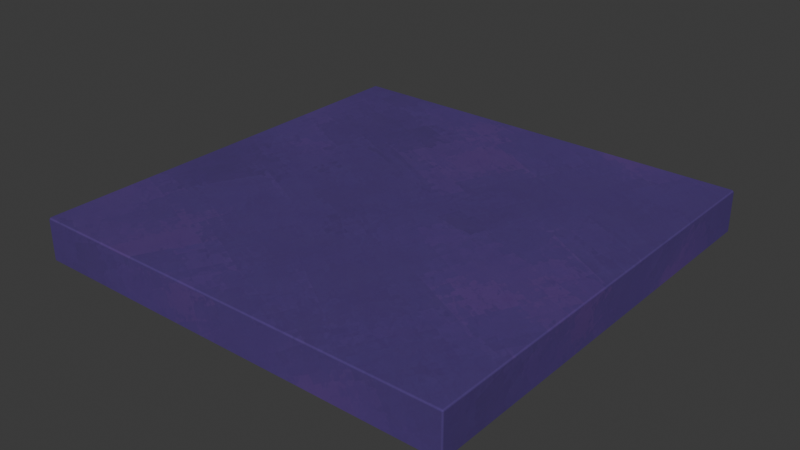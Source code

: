 # Source: bg_codex_floor_f01.blend  (saved by Blender 5.2.45; exported with 4.5.12 LTS)
import bpy
from mathutils import Matrix  # noqa: F401  (used for matrix-valued properties, if any)

bpy.ops.wm.read_factory_settings(use_empty=True)
scene = bpy.context.scene
scene.name = 'Scene'

# ---- collections
col_collection = bpy.data.collections.new('Collection'); scene.collection.children.link(col_collection)

# ---- images (referenced by path relative to the original .blend; pixels are not part of the script)
import os
ASSET_DIR = os.environ.get("B2B_ASSET_DIR", "")  # directory of the original .blend (textures are referenced by path, not embedded)
HERE = os.path.dirname(os.path.abspath(__file__))  # packed textures are extracted next to this script under _unpacked/

def load_image(name, relpath, width, height, colorspace="sRGB"):
    """Load a texture the original file referenced (path relative to the .blend, or extracted next to this script)."""
    p = next((c for c in (os.path.join(HERE, relpath), os.path.join(ASSET_DIR, relpath)) if relpath and os.path.exists(c)), "")
    if p:
        img = bpy.data.images.load(p, check_existing=True)
        img.name = name
    else:  # same state as the original file: an image datablock whose file is absent (Cycles renders it pink)
        img = bpy.data.images.new(name, width, height)
        img.source = "FILE"
        img.filepath = "//" + (relpath or name)
    img.colorspace_settings.name = colorspace
    return img
img_bg_codex_base_png = load_image('bg_codex_base.png', '_unpacked/bg_codex_base.5f6153c8.png', 2048, 2048, 'sRGB')

# ---- materials (node trees are filled in below, after node groups)
mat_bg_codex_base = bpy.data.materials.new('bg_codex_base')
mat_bg_codex_base.diffuse_color = (0.27, 0.18, 0.4, 1.0)

# ---- material node trees
mat_bg_codex_base.use_nodes = True; mat_bg_codex_base.node_tree.nodes.clear()
_N = mat_bg_codex_base.node_tree.nodes; _L = mat_bg_codex_base.node_tree.links
n0 = _N.new('ShaderNodeBsdfPrincipled'); n0.name = 'Principled BSDF'; n0.location = (-200, 100)
n0.inputs[2].default_value = 0.86
n0.inputs[10].default_value = 0.005
n0.inputs[13].default_value = 0.18
n1 = _N.new('ShaderNodeOutputMaterial'); n1.name = 'Material Output'; n1.location = (200, 100)
n2 = _N.new('ShaderNodeTexImage'); n2.name = 'Image Texture'; n2.location = (0, 0)
n2.image = img_bg_codex_base_png
_L.new(n0.outputs[0], n1.inputs[0])
_L.new(n2.outputs[0], n0.inputs[0])
n1.is_active_output = True

# ---- world
world_world = bpy.data.worlds.new('World'); scene.world = world_world
world_world.use_nodes = True; world_world.node_tree.nodes.clear()
_N = world_world.node_tree.nodes; _L = world_world.node_tree.links
n0 = _N.new('ShaderNodeOutputWorld'); n0.name = 'World Output'; n0.location = (200, 100)
n1 = _N.new('ShaderNodeBackground'); n1.name = 'Background'; n1.location = (-200, 100)
n1.inputs[0].default_value = (0.05088, 0.05088, 0.05088, 1.0)
_L.new(n1.outputs[0], n0.inputs[0])
n0.is_active_output = True
world_world.color = (0.05088, 0.05088, 0.05088)
world_world.sun_shadow_jitter_overblur = 0.0

# ---- meshes
me_floor = bpy.data.meshes.new('floor')
me_floor.from_pydata([(0.008, -1.992, -0.2), (0.008, -2.0, -0.192), (0.0, -1.992, -0.192), (0.008, -2.0, -0.008), (0.008, -1.992, 0.0), (0.0, -1.992, -0.008), (0.008, -0.008, -0.2), (0.0, -0.008, -0.192), (0.008, 0.0, -0.192), (0.008, -0.008, 0.0), (0.008, 0.0, -0.008), (0.0, -0.008, -0.008), (1.992, -1.992, -0.2), (2.0, -1.992, -0.192), (1.992, -2.0, -0.192), (1.992, -1.992, 0.0), (1.992, -2.0, -0.008), (2.0, -1.992, -0.008), (1.992, -0.008, -0.2), (1.992, 0.0, -0.192), (2.0, -0.008, -0.192), (1.992, -0.008, 0.0), (2.0, -0.008, -0.008), (1.992, 0.0, -0.008)], [], [(0, 1, 2), (3, 4, 5), (6, 7, 8), (9, 10, 11), (12, 13, 14), (15, 16, 17), (18, 19, 20), (21, 22, 23), (6, 0, 2, 7), (1, 3, 5, 2), (4, 9, 11, 5), (10, 8, 7, 11), (18, 6, 8, 19), (9, 21, 23, 10), (22, 20, 19, 23), (12, 18, 20, 13), (21, 15, 17, 22), (16, 14, 13, 17), (0, 12, 14, 1), (15, 4, 3, 16), (6, 18, 12, 0), (2, 5, 11, 7), (14, 16, 3, 1), (21, 9, 4, 15), (8, 10, 23, 19), (20, 22, 17, 13)])
_uv = me_floor.uv_layers.new(name='MetricPaint')
_uv.uv.foreach_set('vector', [0.002, 0.0, 0.0, 0.002, 0.002, 0.002, 0.0, 0.0, 0.002, 0.002, 0.002, 0.0, 0.0, 0.0, 0.0, 0.002, 0.002, 0.002, 0.0, 0.002, 0.002, 0.0, 0.0, 0.0, 0.498, 0.498, 0.5, 0.498, 0.498, 0.5, 0.498, 0.498, 0.498, 0.5, 0.5, 0.498, 0.0, 0.0, 0.0, 0.002, 0.002, 0.002, 0.0, 0.002, 0.002, 0.0, 0.0, 0.0, 0.496, 0.0, 0.0, 0.0, 0.0, 0.002, 0.496, 0.002, 0.0, 0.0, 0.0, 0.046, 0.002, 0.046, 0.002, 0.0, 0.0, 0.002, 0.496, 0.002, 0.496, 0.0, 0.0, 0.0, 0.002, 0.046, 0.002, 0.0, 0.0, 0.0, 0.0, 0.046, 0.496, 0.0, 0.0, 0.0, 0.0, 0.002, 0.496, 0.002, 0.0, 0.002, 0.496, 0.002, 0.496, 0.0, 0.0, 0.0, 0.002, 0.046, 0.002, 0.0, 0.0, 0.0, 0.0, 0.046, 0.498, 0.498, 0.498, 0.002, 0.5, 0.002, 0.5, 0.498, 0.498, 0.002, 0.498, 0.498, 0.5, 0.498, 0.5, 0.002, 0.0, 0.046, 0.0, 0.0, 0.002, 0.0, 0.002, 0.046, 0.002, 0.498, 0.498, 0.498, 0.498, 0.5, 0.002, 0.5, 0.498, 0.498, 0.002, 0.498, 0.002, 0.5, 0.498, 0.5, 0.002, 0.002, 0.498, 0.002, 0.498, 0.498, 0.002, 0.498, 0.0, 0.0, 0.0, 0.046, 0.496, 0.046, 0.496, 0.0, 0.496, 0.0, 0.496, 0.046, 0.0, 0.046, 0.0, 0.0, 0.498, 0.002, 0.002, 0.002, 0.002, 0.498, 0.498, 0.498, 0.0, 0.0, 0.0, 0.046, 0.496, 0.046, 0.496, 0.0, 0.496, 0.0, 0.496, 0.046, 0.0, 0.046, 0.0, 0.0])
me_floor.materials.append(mat_bg_codex_base)
me_floor.update()
me_floor.normals_split_custom_set([tuple(v) for v in zip(*[iter([4.208e-05, -3.806e-05, -1.0, -4.366e-05, -1.0, 3.713e-05, -1.0, 4.146e-05, -4.311e-05, 3.922e-05, -1.0, 4.461e-05, -3.897e-05, 4.402e-05, 1.0, -1.0, -4.119e-05, -3.776e-05, -4.323e-05, -3.979e-05, -1.0, -1.0, 3.965e-05, 4.217e-05, 3.856e-05, 1.0, -4.19e-05, 4.026e-05, 4.148e-05, 1.0, -4.148e-05, 1.0, -4.026e-05, -1.0, -4.026e-05, 4.148e-05, 4.046e-05, 4.029e-05, -1.0, 1.0, -4.314e-05, 3.839e-05, -4.205e-05, -1.0, -4.131e-05, -4.238e-05, -4.147e-05, 1.0, 3.894e-05, -1.0, -4.077e-05, 1.0, 3.779e-05, 4.432e-05, -3.895e-05, 4.436e-05, -1.0, 3.959e-05, 1.0, 4.271e-05, 1.0, -3.922e-05, -4.083e-05, 4.119e-05, -3.776e-05, 1.0, 1.0, 4.461e-05, -3.922e-05, -4.399e-05, 1.0, 3.895e-05, 2.387e-05, -3.394e-05, -1.0, 2.381e-05, 3.378e-05, -1.0, -1.0, 3.394e-05, 2.414e-05, -1.0, -3.378e-05, 2.414e-05, 2.295e-05, -1.0, 3.394e-05, 2.295e-05, -1.0, -3.378e-05, -1.0, 2.497e-05, -3.394e-05, -1.0, 2.497e-05, 3.378e-05, 2.402e-05, 3.394e-05, 1.0, 2.402e-05, -3.378e-05, 1.0, -1.0, -3.394e-05, -2.402e-05, -1.0, 3.378e-05, -2.402e-05, 2.402e-05, 1.0, -3.394e-05, 2.402e-05, 1.0, 3.378e-05, -1.0, -2.402e-05, 3.394e-05, -1.0, -2.402e-05, -3.378e-05, -3.394e-05, -2.387e-05, -1.0, 3.378e-05, -2.381e-05, -1.0, 3.394e-05, 1.0, 2.414e-05, -3.378e-05, 1.0, 2.414e-05, 3.394e-05, -2.402e-05, 1.0, -3.378e-05, -2.402e-05, 1.0, -3.394e-05, 1.0, -2.402e-05, 3.378e-05, 1.0, -2.402e-05, 1.0, -2.581e-05, -3.394e-05, 1.0, -2.575e-05, 3.378e-05, -2.214e-05, 1.0, 3.394e-05, -2.214e-05, 1.0, -3.378e-05, -2.497e-05, 3.394e-05, -1.0, -2.497e-05, -3.378e-05, -1.0, 1.0, -3.394e-05, 2.298e-05, 1.0, 3.378e-05, 2.298e-05, -2.5e-05, -3.394e-05, 1.0, -2.5e-05, 3.378e-05, 1.0, 1.0, 3.394e-05, -2.298e-05, 1.0, -3.378e-05, -2.298e-05, -2.122e-05, -1.0, -3.394e-05, -2.116e-05, -1.0, 3.378e-05, 1.0, 2.679e-05, 3.394e-05, 1.0, 2.679e-05, -3.378e-05, 3.394e-05, 2.378e-05, -1.0, -3.378e-05, 2.372e-05, -1.0, -3.394e-05, -1.0, 2.423e-05, 3.378e-05, -1.0, 2.423e-05, -3.394e-05, 2.387e-05, 1.0, 3.378e-05, 2.381e-05, 1.0, 3.394e-05, -1.0, -2.414e-05, -3.378e-05, -1.0, -2.414e-05, 0.0, 0.0, -1.0, 0.0, 0.0, -1.0, 0.0, 0.0, -1.0, 0.0, 0.0, -1.0, -1.0, 0.0, 0.0, -1.0, 0.0, 0.0, -1.0, 0.0, 0.0, -1.0, 0.0, 0.0, 0.0, -1.0, 0.0, 0.0, -1.0, 0.0, 0.0, -1.0, 0.0, 0.0, -1.0, 0.0, 0.0, 0.0, 1.0, 0.0, 0.0, 1.0, 0.0, 0.0, 1.0, 0.0, 0.0, 1.0, 0.0, 1.0, 0.0, 0.0, 1.0, 0.0, 0.0, 1.0, 0.0, 0.0, 1.0, 0.0, 1.0, 0.0, 0.0, 1.0, 0.0, 0.0, 1.0, 0.0, 0.0, 1.0, 0.0, 0.0])] * 3)])

# ---- objects
ob_floor = bpy.data.objects.new('floor', me_floor)

# ---- transforms, parenting, visibility, modifiers, constraints
ob_floor.location = (0.0, 0.0, 0.0)

# ---- collection membership
scene.collection.objects.link(ob_floor)

# ---- scene / render settings (as saved in the file)
scene.frame_start = 1; scene.frame_end = 250; scene.frame_set(1)
scene.render.engine = 'BLENDER_EEVEE_NEXT'
scene.render.bake_bias = 0.0
scene.render.bake_samples = 0
scene.render.compositor_device = 'GPU'
scene.eevee.use_volume_custom_range = False
scene.eevee.fast_gi_thickness_near = 0.1
scene.eevee.fast_gi_thickness_far = 0.0
scene.eevee.ray_tracing_options.screen_trace_thickness = 0.1
bpy.context.view_layer.update()

# ---- added for rendering (the .blend has no active camera and no usable light): camera, sun
cam_auto = bpy.data.cameras.new('AutoCamera')
cam_auto.lens = 50.0
cam_auto.sensor_width = 36.0
cam_auto.clip_end = 1000.0
ob_auto_camera = bpy.data.objects.new('AutoCamera', cam_auto)
scene.collection.objects.link(ob_auto_camera)
ob_auto_camera.location = (3.62346, -4.14816, 1.99877)
ob_auto_camera.rotation_euler = (1.09748, -7.21219e-08, 0.694738)
scene.camera = ob_auto_camera
light_auto_sun = bpy.data.lights.new('AutoSun', 'SUN')
light_auto_sun.energy = 3.0
light_auto_sun.angle = 0.0523599
ob_auto_sun = bpy.data.objects.new('AutoSun', light_auto_sun)
scene.collection.objects.link(ob_auto_sun)
ob_auto_sun.rotation_euler = (0.872665, 0.174533, 0.523599)
bpy.context.view_layer.update()
